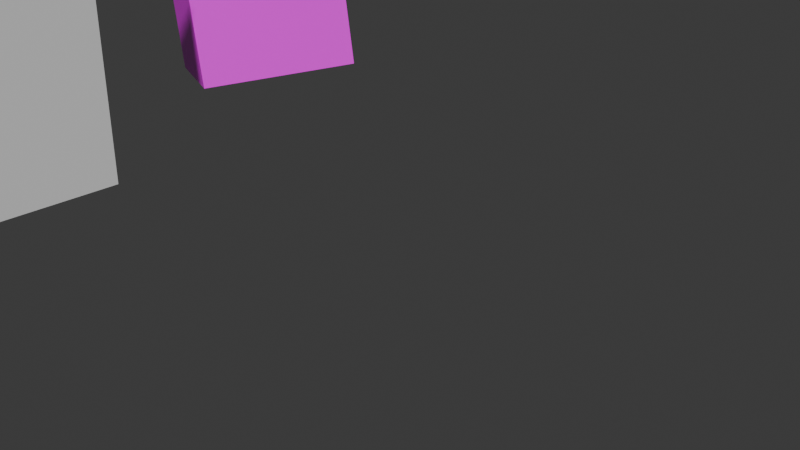 # Source: Caja_hueca.blend  (saved by Blender 4.5.90; exported with 4.5.12 LTS)
import bpy
from mathutils import Matrix  # noqa: F401  (used for matrix-valued properties, if any)

bpy.ops.wm.read_factory_settings(use_empty=True)
scene = bpy.context.scene
scene.name = 'Scene'

# ---- collections
col_collection = bpy.data.collections.new('Collection'); scene.collection.children.link(col_collection)

# ---- images (referenced by path relative to the original .blend; pixels are not part of the script)
import os
ASSET_DIR = os.environ.get("B2B_ASSET_DIR", "")  # directory of the original .blend (textures are referenced by path, not embedded)
HERE = os.path.dirname(os.path.abspath(__file__))  # packed textures are extracted next to this script under _unpacked/

def load_image(name, relpath, width, height, colorspace="sRGB"):
    """Load a texture the original file referenced (path relative to the .blend, or extracted next to this script)."""
    p = next((c for c in (os.path.join(HERE, relpath), os.path.join(ASSET_DIR, relpath)) if relpath and os.path.exists(c)), "")
    if p:
        img = bpy.data.images.load(p, check_existing=True)
        img.name = name
    else:  # same state as the original file: an image datablock whose file is absent (Cycles renders it pink)
        img = bpy.data.images.new(name, width, height)
        img.source = "FILE"
        img.filepath = "//" + (relpath or name)
    img.colorspace_settings.name = colorspace
    return img
img_hoja_cuadriculada_jpg = load_image('Hoja cuadriculada.jpg', 'Hoja cuadriculada.jpg', 1024, 1024, 'sRGB')

# ---- materials (node trees are filled in below, after node groups)
mat_material_005 = bpy.data.materials.new('Material.005')
mat_material_005.preview_render_type = 'FLAT'

# ---- material node trees
mat_material_005.use_nodes = True; mat_material_005.node_tree.nodes.clear()
_N = mat_material_005.node_tree.nodes; _L = mat_material_005.node_tree.links
n0 = _N.new('ShaderNodeBsdfPrincipled'); n0.name = 'Principled BSDF'; n0.location = (-200, 100)
n0.inputs[2].default_value = 0.387
n1 = _N.new('ShaderNodeOutputMaterial'); n1.name = 'Material Output'; n1.location = (200, 100)
n2 = _N.new('ShaderNodeTexImage'); n2.name = 'Image Texture'; n2.location = (-490, 75)
n2.image = img_hoja_cuadriculada_jpg
_L.new(n0.outputs[0], n1.inputs[0])
_L.new(n2.outputs[0], n0.inputs[0])
n1.is_active_output = True

# ---- world
world_world = bpy.data.worlds.new('World'); scene.world = world_world
world_world.use_nodes = True; world_world.node_tree.nodes.clear()
_N = world_world.node_tree.nodes; _L = world_world.node_tree.links
n0 = _N.new('ShaderNodeOutputWorld'); n0.name = 'World Output'; n0.location = (200, 100)
n1 = _N.new('ShaderNodeBackground'); n1.name = 'Background'; n1.location = (-200, 100)
n1.inputs[0].default_value = (0.05088, 0.05088, 0.05088, 1.0)
_L.new(n1.outputs[0], n0.inputs[0])
n0.is_active_output = True
world_world.color = (0.05088, 0.05088, 0.05088)
world_world.sun_shadow_jitter_overblur = 0.0

# ---- cameras
cam_camera = bpy.data.cameras.new('Camera')
cam_camera.clip_end = 100.0
cam_camera.ortho_scale = 7.314

# ---- meshes
me_cube_005 = bpy.data.meshes.new('Cube.005')
me_cube_005.from_pydata([(-1.0, -1.0, -1.0), (-1.0, -1.0, 1.0), (-1.0, 1.0, -1.0), (-1.0, 1.0, 1.0), (1.0, -1.0, -1.0), (1.0, -1.0, 1.0), (1.0, 1.0, -1.0), (1.0, 1.0, 1.0)], [], [(0, 1, 3, 2), (2, 3, 7, 6), (6, 7, 5, 4), (4, 5, 1, 0), (2, 6, 4, 0), (7, 3, 1, 5)])
_uv = me_cube_005.uv_layers.new(name='UVMap')
_uv.uv.foreach_set('vector', [0.9416, 0.3333, 0.4708, 0.3333, 0.4708, 3.166e-08, 0.9416, 1.678e-09, 0.9416, 0.6667, 0.4708, 0.6667, 0.4708, 0.3333, 0.9416, 0.3333, 3.805e-15, 6.164e-08, 0.4708, 1.625e-08, 0.4708, 0.3333, 2.058e-08, 0.3333, 5.209e-09, 0.3333, 0.4708, 0.3333, 0.4708, 0.6667, 2.579e-08, 0.6667, 0.4708, 0.6667, 0.4708, 1.0, 2.575e-10, 1.0, -2.032e-08, 0.6667, 0.9416, 1.0, 0.4708, 1.0, 0.4708, 0.6667, 0.9416, 0.6667])
me_cube_005.materials.append(mat_material_005)
me_cube_005.update()
me_cube = bpy.data.meshes.new('Cube')
me_cube.from_pydata([(-1.0, -1.0, -1.0), (-1.0, -1.0, 1.0), (-1.0, 1.0, -1.0), (-1.0, 1.0, 1.0), (1.0, -1.0, -1.0), (1.0, -1.0, 1.0), (1.0, 1.0, -1.0), (1.0, 1.0, 1.0), (-0.7538, -0.7538, 2.41), (-0.7538, 0.7538, 2.41), (0.7538, 0.7538, 2.41), (0.7538, -0.7538, 2.41), (-1.0, -1.0, 2.41), (-1.0, 1.0, 2.41), (1.0, 1.0, 2.41), (1.0, -1.0, 2.41), (-0.7538, -0.7538, 1.529), (-0.7538, 0.7538, 1.529), (0.7538, 0.7538, 1.529), (0.7538, -0.7538, 1.529)], [], [(0, 1, 3, 2), (2, 3, 7, 6), (6, 7, 5, 4), (4, 5, 1, 0), (2, 6, 4, 0), (3, 1, 12, 13), (9, 8, 16, 17), (1, 5, 15, 12), (7, 3, 13, 14), (5, 7, 14, 15), (8, 9, 13, 12), (9, 10, 14, 13), (10, 11, 15, 14), (11, 8, 12, 15), (18, 17, 16, 19), (8, 11, 19, 16), (10, 9, 17, 18), (11, 10, 18, 19)])
_uv = me_cube.uv_layers.new(name='UVMap')
_uv.uv.foreach_set('vector', [0.375, 0.0, 0.625, 0.0, 0.625, 0.25, 0.375, 0.25, 0.375, 0.25, 0.625, 0.25, 0.625, 0.5, 0.375, 0.5, 0.375, 0.5, 0.625, 0.5, 0.625, 0.75, 0.375, 0.75, 0.375, 0.75, 0.625, 0.75, 0.625, 1.0, 0.375, 1.0, 0.125, 0.5, 0.375, 0.5, 0.375, 0.75, 0.125, 0.75, 0.625, 0.25, 0.625, 0.0, 0.625, 0.0, 0.625, 0.25, 0.8442, 0.5308, 0.8442, 0.7192, 0.8442, 0.7192, 0.8442, 0.5308, 0.625, 1.0, 0.625, 0.75, 0.625, 0.75, 0.625, 1.0, 0.625, 0.5, 0.625, 0.25, 0.625, 0.25, 0.625, 0.5, 0.625, 0.75, 0.625, 0.5, 0.625, 0.5, 0.625, 0.75, 0.8442, 0.7192, 0.8442, 0.5308, 0.875, 0.5, 0.875, 0.75, 0.8442, 0.5308, 0.6558, 0.5308, 0.625, 0.5, 0.875, 0.5, 0.6558, 0.5308, 0.6558, 0.7192, 0.625, 0.75, 0.625, 0.5, 0.6558, 0.7192, 0.8442, 0.7192, 0.875, 0.75, 0.625, 0.75, 0.6558, 0.5308, 0.8442, 0.5308, 0.8442, 0.7192, 0.6558, 0.7192, 0.8442, 0.7192, 0.6558, 0.7192, 0.6558, 0.7192, 0.8442, 0.7192, 0.6558, 0.5308, 0.8442, 0.5308, 0.8442, 0.5308, 0.6558, 0.5308, 0.6558, 0.7192, 0.6558, 0.5308, 0.6558, 0.5308, 0.6558, 0.7192])
me_cube.update()

# ---- objects
ob_camera = bpy.data.objects.new('Camera', cam_camera)
ob_cube = bpy.data.objects.new('Cube', me_cube_005)
ob_cube_001 = bpy.data.objects.new('Cube.001', me_cube)

# ---- transforms, parenting, visibility, modifiers, constraints
ob_camera.location = (7.359, -6.926, 4.958)
ob_camera.rotation_euler = (1.109, 0.0, 0.8149)
ob_camera.lock_rotations_4d = False
ob_camera.empty_display_type = 'ARROWS'
ob_camera.color = (0.0, 0.0, 0.0, 0.0)
ob_camera.display_type = 'WIRE'
ob_camera.lineart.crease_threshold = 0.0
ob_cube.location = (-4.828, 1.856, 1.065)
ob_cube.rotation_euler = (0.06604, -0.1717, 5.835)
ob_cube_001.location = (-3.718, -2.619, 0.9918)

# ---- collection membership
col_collection.objects.link(ob_camera)
col_collection.objects.link(ob_cube)
col_collection.objects.link(ob_cube_001)

# ---- scene / render settings (as saved in the file)
scene.camera = ob_camera
scene.frame_start = 1; scene.frame_end = 250; scene.frame_set(1)
scene.render.engine = 'BLENDER_EEVEE_NEXT'
bpy.context.view_layer.update()

# ---- added for rendering (the .blend has no usable light): sun
light_auto_sun = bpy.data.lights.new('AutoSun', 'SUN')
light_auto_sun.energy = 3.0
light_auto_sun.angle = 0.0523599
ob_auto_sun = bpy.data.objects.new('AutoSun', light_auto_sun)
scene.collection.objects.link(ob_auto_sun)
ob_auto_sun.rotation_euler = (0.872665, 0.174533, 0.523599)
bpy.context.view_layer.update()
